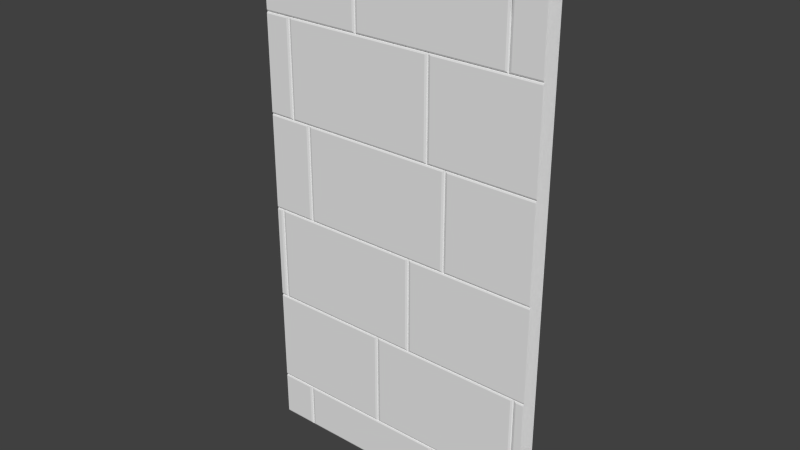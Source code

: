 # Source: Mauer_St_ck_1.9.blend  (saved by Blender 2.70.0; exported with 4.5.12 LTS)
import bpy
from mathutils import Matrix  # noqa: F401  (used for matrix-valued properties, if any)

bpy.ops.wm.read_factory_settings(use_empty=True)
scene = bpy.context.scene
scene.name = 'Scene'

# ---- collections
col_collection_1 = bpy.data.collections.new('Collection 1'); scene.collection.children.link(col_collection_1)

# ---- world
world_world = bpy.data.worlds.new('World'); scene.world = world_world
world_world.color = (0.05088, 0.05088, 0.05088)
world_world.use_sun_shadow = False
world_world.sun_shadow_jitter_overblur = 0.0
world_world.cycles.sampling_method = 'MANUAL'
world_world.cycles.sample_map_resolution = 256

# ---- meshes
me_cube_007 = bpy.data.meshes.new('Cube.007')
me_cube_007.from_pydata([(1.523, -4.086, -0.35), (1.657, -3.935, -0.35), (1.657, -3.935, 0.09435), (1.645, -3.949, 0.1192), (1.62, -3.977, 0.1315), (1.556, -4.049, 0.1315), (1.533, -4.074, 0.1192), (1.522, -4.086, 0.09435), (1.62, -2.124, 0.1315), (-0.3054, -2.124, 0.1315), (-0.3054, -4.049, 0.1315), (1.645, -2.099, 0.1192), (-0.3303, -2.099, 0.1192), (-0.3303, -4.074, 0.1192), (1.657, -2.086, 0.09435), (-0.3426, -2.086, 0.09435), (-0.3426, -4.086, 0.09435), (1.31, 5.658, -0.3497), (1.27, 5.914, 0.09652), (1.272, 5.901, 0.1214), (1.275, 5.876, 0.1337), (1.387, 4.799, -0.1658), (1.354, 5.162, -0.3497), (1.35, 5.206, 0.1337), (1.387, 4.799, -0.3497), (1.35, 3.951, 0.1337), (-0.5762, 5.876, 0.1337), (-0.5762, 3.951, 0.1337), (-0.601, 3.926, 0.1214), (1.374, 3.926, 0.1214), (-0.601, 5.901, 0.1214), (-0.6133, 3.914, 0.09652), (1.387, 3.914, 0.09652), (-0.6133, 5.914, 0.09652), (1.309, 5.657, 0.1337), (1.374, 4.93, 0.1214), (1.387, 4.793, 0.09652), (1.27, 5.914, -0.04782), (1.27, 5.914, -0.3497), (1.292, 5.774, -0.3497), (-1.956, -5.055, -0.3552), (1.794, -5.055, -0.3552), (-1.956, 5.913, -0.3552), (1.794, 5.913, -0.3552), (-1.529, -4.124, 0.1337), (-1.504, -4.099, 0.1214), (-1.529, -5.017, 0.1337), (-1.504, -5.041, 0.1214), (-1.492, -5.054, 0.09652), (-1.455, -5.017, 0.1337), (-1.48, -5.041, 0.1214), (-1.492, -4.087, 0.09652), (-1.455, -4.124, 0.1337), (-1.48, -4.099, 0.1214), (0.471, -4.124, 0.1337), (0.4958, -4.099, 0.1214), (0.471, -5.017, 0.1337), (0.4958, -5.041, 0.1214), (1.794, -4.087, 0.09652), (1.794, -4.074, 0.1214), (0.5081, -5.054, 0.09652), (0.5453, -5.017, 0.1337), (0.5205, -5.041, 0.1214), (0.5081, -4.087, 0.09652), (0.5453, -4.124, 0.1337), (0.5205, -4.099, 0.1214), (1.793, -4.049, 0.1337), (1.794, -2.087, 0.09652), (1.794, -2.099, 0.1214), (1.793, -2.124, 0.1337), (-0.3797, -2.124, 0.1337), (-0.3549, -2.099, 0.1214), (-0.3797, -4.049, 0.1337), (-0.3549, -4.074, 0.1214), (1.657, -4.087, -0.3497), (-0.3426, -4.087, 0.09652), (-0.3426, -2.087, 0.09652), (1.657, -2.087, 0.09652), (1.657, -4.087, 0.09652), (1.801, -2.087, 0.09652), (1.801, -2.074, 0.1214), (1.695, -4.049, 0.1337), (1.67, -4.074, 0.1214), (1.695, -2.124, 0.1337), (1.67, -2.099, 0.1214), (1.801, -2.049, 0.1337), (1.801, -0.0865, 0.09652), (1.801, -0.09882, 0.1214), (1.801, -0.1237, 0.1337), (-1.826, -2.049, 0.1337), (-1.851, -2.074, 0.1214), (-1.826, -0.1237, 0.1337), (-1.851, -0.09882, 0.1214), (0.09985, -0.1237, 0.1337), (0.1247, -0.09882, 0.1214), (0.09985, -2.049, 0.1337), (0.1247, -2.074, 0.1214), (1.796, -0.0865, 0.09652), (1.796, -0.07418, 0.1214), (0.137, -2.087, 0.09652), (0.1741, -2.049, 0.1337), (0.1493, -2.074, 0.1214), (0.137, -0.0865, 0.09652), (0.1741, -0.1237, 0.1337), (0.1493, -0.09882, 0.1214), (1.796, -0.04935, 0.1337), (1.796, 1.913, 0.09652), (1.796, 1.901, 0.1214), (1.796, 1.876, 0.1337), (-1.956, -4.087, 0.09652), (-1.956, -4.074, 0.1214), (-1.956, -4.049, 0.1337), (-1.956, -2.087, 0.09652), (-1.956, -2.099, 0.1214), (-1.956, -2.124, 0.1337), (-1.863, -0.0865, 0.09652), (-1.9, -0.1237, 0.1337), (-1.875, -0.09882, 0.1214), (-1.863, -2.087, 0.09652), (-1.9, -2.049, 0.1337), (-1.875, -2.074, 0.1214), (-1.956, -2.087, 0.09652), (-1.956, -2.074, 0.1214), (-1.956, -2.049, 0.1337), (-1.956, -0.0865, 0.09652), (-1.956, -0.09882, 0.1214), (-1.363, 1.913, 0.09652), (-1.4, 1.876, 0.1337), (-1.375, 1.901, 0.1214), (-1.363, -0.0865, 0.09652), (-1.4, -0.04935, 0.1337), (-1.375, -0.07418, 0.1214), (1.8, 1.913, 0.09652), (1.8, 1.926, 0.1214), (0.6741, -0.04935, 0.1337), (0.6493, -0.07418, 0.1214), (0.637, 1.913, 0.09652), (0.6741, 1.876, 0.1337), (0.6493, 1.901, 0.1214), (1.8, 1.951, 0.1337), (1.8, 3.913, 0.09652), (1.8, 3.901, 0.1214), (1.8, 3.876, 0.1337), (-1.326, -0.04935, 0.1337), (-1.351, -0.07418, 0.1214), (-1.326, 1.876, 0.1337), (-1.351, 1.901, 0.1214), (0.5998, 1.876, 0.1337), (0.6247, 1.901, 0.1214), (0.637, -0.0865, 0.09652), (0.5998, -0.04935, 0.1337), (0.6247, -0.07418, 0.1214), (-1.65, 3.876, 0.1337), (-1.625, 3.901, 0.1214), (-1.65, 1.951, 0.1337), (-1.625, 1.926, 0.1214), (-1.613, 1.913, 0.09652), (-1.576, 1.951, 0.1337), (-1.601, 1.926, 0.1214), (-1.613, 3.913, 0.09652), (-1.576, 3.876, 0.1337), (-1.601, 3.901, 0.1214), (0.387, 3.913, 0.09652), (0.3498, 3.876, 0.1337), (0.3747, 3.901, 0.1214), (0.387, 1.913, 0.09652), (0.3498, 1.951, 0.1337), (0.3747, 1.926, 0.1214), (1.797, 3.913, 0.09652), (1.797, 3.926, 0.1214), (0.4241, 1.951, 0.1337), (0.3993, 1.926, 0.1214), (0.4241, 3.876, 0.1337), (0.3993, 3.901, 0.1214), (1.797, 3.951, 0.1337), (1.797, 5.913, 0.09652), (1.797, 5.901, 0.1214), (1.797, 5.876, 0.1337), (1.424, 3.951, 0.1337), (1.399, 3.926, 0.1214), (1.424, 5.876, 0.1337), (1.399, 5.901, 0.1214), (1.387, 5.913, -0.3497), (-0.613, 3.913, 0.09652), (-0.613, 5.913, 0.09652), (1.387, 5.913, 0.09652), (1.387, 3.913, 0.09652), (-1.955, 3.913, 0.09652), (-1.956, 3.951, 0.1337), (-1.955, 3.926, 0.1214), (-1.956, 5.913, 0.09652), (-1.956, 5.876, 0.1337), (-1.956, 5.901, 0.1214), (-0.6502, 5.876, 0.1337), (-0.6253, 5.901, 0.1214), (-0.6502, 3.951, 0.1337), (-0.6253, 3.926, 0.1214), (-1.958, 3.876, 0.1337), (-1.957, 3.901, 0.1214), (-1.957, 3.913, 0.09652), (-1.958, 1.951, 0.1337), (-1.957, 1.926, 0.1214), (-1.957, 1.913, 0.09652), (-1.956, 1.876, 0.1337), (-1.96, 1.901, 0.1214), (-1.955, 1.913, 0.09652), (-1.956, -0.04935, 0.1337), (-1.96, -0.07418, 0.1214), (-1.955, -0.0865, 0.09652), (-1.956, -4.124, 0.1337), (-1.956, -4.099, 0.1214), (-1.956, -5.017, 0.1337), (-1.956, -5.041, 0.1214), (-1.956, -5.054, 0.09652), (-1.956, -0.1237, 0.1337), (1.794, -4.124, 0.1337), (1.795, -4.099, 0.1214), (1.794, -4.087, 0.09652), (1.795, -5.017, 0.1337), (1.795, -5.041, 0.1214), (1.794, -5.054, 0.09652)], [], [(4, 8, 9, 10, 5), (3, 11, 8, 4), (9, 8, 11, 12), (10, 9, 12, 13), (5, 10, 13, 6), (2, 14, 11, 3), (12, 11, 14, 15), (13, 12, 15, 16), (6, 13, 16, 7), (2, 3, 4, 5, 6, 7, 0, 1), (25, 27, 28, 29), (27, 26, 30, 28), (29, 28, 31, 32), (35, 29, 32, 36), (28, 30, 33, 31), (40, 41, 43, 42), (209, 44, 45, 210), (44, 46, 47, 45), (56, 54, 52, 49), (49, 52, 53, 50), (50, 53, 51, 48), (52, 54, 55, 53), (54, 56, 57, 55), (56, 49, 50, 57), (218, 215, 64, 61), (61, 64, 65, 62), (62, 65, 63, 60), (83, 69, 68, 84), (138, 107, 106, 136), (218, 61, 62, 219), (219, 62, 60, 220), (114, 70, 71, 113), (70, 72, 73, 71), (66, 69, 83, 81), (81, 83, 84, 82), (103, 88, 87, 104), (66, 81, 82, 59), (95, 93, 91, 89), (89, 91, 92, 90), (91, 93, 94, 92), (93, 95, 96, 94), (95, 89, 90, 96), (85, 88, 103, 100), (100, 103, 104, 101), (101, 104, 102, 99), (137, 108, 107, 138), (85, 100, 101, 80), (80, 101, 99, 79), (72, 111, 110, 73), (125, 117, 115, 124), (116, 119, 120, 117), (117, 120, 118, 115), (119, 123, 122, 120), (203, 127, 128, 204), (204, 128, 126, 205), (127, 130, 131, 128), (128, 131, 129, 126), (120, 122, 121, 118), (105, 108, 137, 134), (134, 137, 138, 135), (172, 142, 141, 173), (105, 134, 135, 98), (150, 147, 145, 143), (143, 145, 146, 144), (145, 147, 148, 146), (147, 150, 151, 148), (150, 143, 144, 151), (197, 152, 153, 198), (152, 154, 155, 153), (166, 163, 160, 157), (157, 160, 161, 158), (158, 161, 159, 156), (160, 163, 164, 161), (161, 164, 162, 159), (163, 166, 167, 164), (164, 167, 165, 162), (166, 157, 158, 167), (167, 158, 156, 165), (139, 142, 172, 170), (170, 172, 173, 171), (180, 177, 176, 181), (139, 170, 171, 133), (174, 177, 180, 178), (178, 180, 181, 179), (174, 178, 179, 169), (195, 193, 191, 188), (191, 193, 194, 192), (193, 195, 196, 194), (195, 188, 189, 196), (154, 152, 197, 200), (154, 200, 201, 155), (130, 127, 203, 206), (72, 70, 114, 111), (130, 206, 207, 131), (131, 207, 208, 129), (46, 44, 209, 211), (46, 211, 212, 47), (116, 117, 125, 214), (116, 214, 123, 119), (64, 215, 216, 65), (65, 216, 217, 63), (104, 87, 86, 102), (210, 45, 51, 109), (45, 47, 48, 51), (53, 55, 63, 51), (55, 57, 60, 63), (57, 50, 48, 60), (113, 71, 76, 112), (71, 73, 75, 76), (82, 84, 77, 78), (173, 141, 140, 162), (59, 82, 78, 58), (90, 92, 115, 118), (92, 94, 102, 115), (94, 96, 99, 102), (96, 90, 118, 99), (181, 176, 175, 185), (73, 110, 109, 75), (135, 138, 136, 149), (98, 135, 149, 97), (144, 146, 126, 129), (146, 148, 136, 126), (148, 151, 149, 136), (151, 144, 129, 149), (198, 153, 159, 199), (153, 155, 156, 159), (171, 173, 162, 165), (133, 171, 165, 132), (179, 181, 185, 186), (169, 179, 186, 168), (192, 194, 184, 190), (194, 196, 183, 184), (196, 189, 187, 183), (155, 201, 202, 156), (47, 212, 213, 48), (84, 68, 67, 77), (37, 39, 38), (34, 17, 39, 37, 18, 19, 20), (21, 22, 17, 34, 23, 35, 36), (22, 21, 24), (25, 23, 34, 20, 26, 27), (23, 25, 29, 35), (19, 30, 26, 20), (18, 33, 30, 19), (7, 78, 74, 0), (2, 1, 74, 78), (185, 182, 24, 21, 36), (185, 175, 43, 182), (37, 38, 18), (190, 184, 42), (42, 33, 184, 38), (18, 38, 184, 33), (41, 40, 213, 48, 60, 220)])
_k = set([(17, 22), (17, 39), (18, 19), (18, 37), (19, 20), (20, 34), (21, 24), (21, 36), (22, 24), (23, 34), (23, 35), (35, 36), (37, 38), (38, 39)])
me_cube_007.attributes.new('sharp_edge', 'BOOLEAN', 'EDGE').data.foreach_set('value', [ (min(e.vertices), max(e.vertices)) in _k for e in me_cube_007.edges])
me_cube_007.use_remesh_preserve_volume = False
me_cube_007.use_remesh_preserve_attributes = False
me_cube_007.use_mirror_vertex_groups = False
me_cube_007.update()

# ---- objects
ob_cube_007 = bpy.data.objects.new('Cube.007', me_cube_007)

# ---- transforms, parenting, visibility, modifiers, constraints
ob_cube_007.location = (0.03237, -0.03615, 1.271)
ob_cube_007.rotation_euler = (1.571, 0.0, 0.0)
ob_cube_007.scale = (0.4, 0.25, 0.2)
ob_cube_007.lineart.crease_threshold = 0.0
_m = ob_cube_007.modifiers.new('Array', 'ARRAY')
_m.count = 1
_m.constant_offset_displace = (0.0, 0.0, 0.0)
_m.relative_offset_displace = (0.99, 0.0, 0.0)

# ---- collection membership
col_collection_1.objects.link(ob_cube_007)

# ---- scene / render settings (as saved in the file)
scene.frame_start = 1; scene.frame_end = 250; scene.frame_set(1)
scene.render.engine = 'BLENDER_EEVEE_NEXT'
scene.render.resolution_percentage = 50
scene.render.dither_intensity = 0.0
scene.cycles.use_denoising = False
scene.cycles.samples = 10
scene.cycles.sampling_pattern = 'TABULATED_SOBOL'
scene.cycles.light_sampling_threshold = 0.0
scene.cycles.use_adaptive_sampling = False
scene.cycles.use_light_tree = False
scene.cycles.blur_glossy = 0.0
scene.cycles.volume_bounces = 1
scene.cycles.pixel_filter_type = 'GAUSSIAN'
scene.cycles.sample_clamp_indirect = 0.0
scene.view_settings.view_transform = 'Standard'
bpy.context.view_layer.update()

# ---- added for rendering (the .blend has no active camera and no usable light): camera, sun
cam_auto = bpy.data.cameras.new('AutoCamera')
cam_auto.lens = 50.0
cam_auto.sensor_width = 36.0
cam_auto.clip_end = 1000.0
ob_auto_camera = bpy.data.objects.new('AutoCamera', cam_auto)
scene.collection.objects.link(ob_auto_camera)
ob_auto_camera.location = (2.89584, -3.48841, 3.69459)
ob_auto_camera.rotation_euler = (1.09748, -7.21219e-08, 0.694738)
scene.camera = ob_auto_camera
light_auto_sun = bpy.data.lights.new('AutoSun', 'SUN')
light_auto_sun.energy = 3.0
light_auto_sun.angle = 0.0523599
ob_auto_sun = bpy.data.objects.new('AutoSun', light_auto_sun)
scene.collection.objects.link(ob_auto_sun)
ob_auto_sun.rotation_euler = (0.872665, 0.174533, 0.523599)
bpy.context.view_layer.update()
